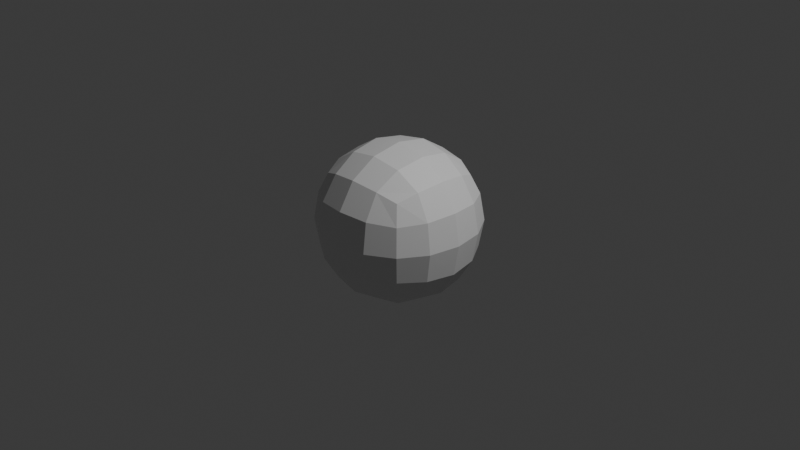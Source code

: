# Source: untitled.blend  (saved by Blender 4.0.36; exported with 4.5.12 LTS)
import bpy
from mathutils import Matrix  # noqa: F401  (used for matrix-valued properties, if any)

bpy.ops.wm.read_factory_settings(use_empty=True)
scene = bpy.context.scene
scene.name = 'Scene'

# ---- collections
col_collection = bpy.data.collections.new('Collection'); scene.collection.children.link(col_collection)

# ---- materials (node trees are filled in below, after node groups)
mat_material = bpy.data.materials.new('Material')
mat_material.alpha_threshold = 0.0
mat_material.use_transparent_shadow = False
mat_material.roughness = 0.5
mat_material.line_color = (0.0, 0.0, 0.0, 1.0)

# ---- material node trees
mat_material.use_nodes = True; mat_material.node_tree.nodes.clear()
_N = mat_material.node_tree.nodes; _L = mat_material.node_tree.links
n0 = _N.new('ShaderNodeOutputMaterial'); n0.name = 'Material Output'; n0.location = (300, 300)
n1 = _N.new('ShaderNodeBsdfPrincipled'); n1.name = 'Principled BSDF'; n1.location = (10, 300)
n1.inputs[3].default_value = 1.45
_L.new(n1.outputs[0], n0.inputs[0])
n0.is_active_output = True

# ---- world
world_world = bpy.data.worlds.new('World'); scene.world = world_world
world_world.use_nodes = True; world_world.node_tree.nodes.clear()
_N = world_world.node_tree.nodes; _L = world_world.node_tree.links
n0 = _N.new('ShaderNodeOutputWorld'); n0.name = 'World Output'; n0.location = (300, 300)
n1 = _N.new('ShaderNodeBackground'); n1.name = 'Background'; n1.location = (10, 300)
n1.inputs[0].default_value = (0.05088, 0.05088, 0.05088, 1.0)
_L.new(n1.outputs[0], n0.inputs[0])
n0.is_active_output = True
world_world.color = (0.05088, 0.05088, 0.05088)
world_world.use_sun_shadow = False
world_world.sun_shadow_jitter_overblur = 0.0

# ---- cameras
cam_camera = bpy.data.cameras.new('Camera')
cam_camera.clip_end = 100.0
cam_camera.ortho_scale = 7.314

# ---- lights
light_light = bpy.data.lights.new('Light', 'POINT')
light_light.transmission_factor = 0.0
light_light.use_soft_falloff = False
light_light.energy = 1000.0
light_light.shadow_soft_size = 0.1
light_light.shadow_maximum_resolution = 0.006
light_light.use_absolute_resolution = True

# ---- meshes
me_cube = bpy.data.meshes.new('Cube')
me_cube.from_pydata([(1.0, 1.0, 1.0), (1.0, 1.0, -1.0), (1.0, -1.0, 1.0), (1.0, -1.0, -1.0), (-1.0, 1.0, 1.0), (-1.0, 1.0, -1.0), (-1.0, -1.0, 1.0), (-1.0, -1.0, -1.0)], [], [(0, 4, 6, 2), (3, 2, 6, 7), (7, 6, 4, 5), (5, 1, 3, 7), (1, 0, 2, 3), (5, 4, 0, 1)])
_uv = me_cube.uv_layers.new(name='UVMap')
_uv.uv.foreach_set('vector', [0.625, 0.5, 0.875, 0.5, 0.875, 0.75, 0.625, 0.75, 0.375, 0.75, 0.625, 0.75, 0.625, 1.0, 0.375, 1.0, 0.375, 0.0, 0.625, 0.0, 0.625, 0.25, 0.375, 0.25, 0.125, 0.5, 0.375, 0.5, 0.375, 0.75, 0.125, 0.75, 0.375, 0.5, 0.625, 0.5, 0.625, 0.75, 0.375, 0.75, 0.375, 0.25, 0.625, 0.25, 0.625, 0.5, 0.375, 0.5])
me_cube.materials.append(mat_material)
me_cube.use_mirror_vertex_groups = False
me_cube.update()

# ---- objects
ob_cube = bpy.data.objects.new('Cube', me_cube)
ob_light = bpy.data.objects.new('Light', light_light)
ob_camera = bpy.data.objects.new('Camera', cam_camera)

# ---- transforms, parenting, visibility, modifiers, constraints
ob_cube.location = (0.0, 0.0, 0.0)
ob_cube.lock_rotations_4d = False
ob_cube.empty_display_type = 'ARROWS'
ob_cube.lineart.crease_threshold = 0.0
_m = ob_cube.modifiers.new('Subdivision', 'SUBSURF')
_m.levels = 5
ob_light.location = (4.076, 1.005, 5.904)
ob_light.rotation_euler = (0.6503, 0.05522, 1.866)
ob_light.lock_rotations_4d = False
ob_light.empty_display_type = 'ARROWS'
ob_light.color = (0.0, 0.0, 0.0, 0.0)
ob_light.lineart.crease_threshold = 0.0
ob_camera.location = (7.359, -6.926, 4.958)
ob_camera.rotation_euler = (1.109, 0.0, 0.8149)
ob_camera.lock_rotations_4d = False
ob_camera.empty_display_type = 'ARROWS'
ob_camera.color = (0.0, 0.0, 0.0, 0.0)
ob_camera.display_type = 'WIRE'
ob_camera.lineart.crease_threshold = 0.0

# ---- collection membership
col_collection.objects.link(ob_cube)
col_collection.objects.link(ob_light)
col_collection.objects.link(ob_camera)

# ---- scene / render settings (as saved in the file)
scene.camera = ob_camera
scene.frame_start = 1; scene.frame_end = 250; scene.frame_set(1)
scene.render.engine = 'BLENDER_EEVEE_NEXT'
scene.cycles.sampling_pattern = 'TABULATED_SOBOL'
bpy.context.view_layer.update()
